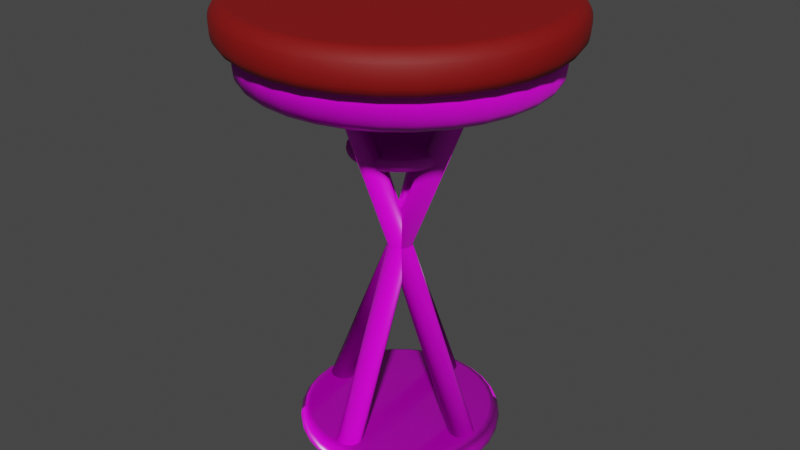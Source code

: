 # Source: 3D_STOOL.blend  (saved by Blender 2.92.15; exported with 4.5.12 LTS)
import bpy
from mathutils import Matrix  # noqa: F401  (used for matrix-valued properties, if any)

bpy.ops.wm.read_factory_settings(use_empty=True)
scene = bpy.context.scene
scene.name = 'Scene'

# ---- collections
col_collection = bpy.data.collections.new('Collection'); scene.collection.children.link(col_collection)

# ---- images (referenced by path relative to the original .blend; pixels are not part of the script)
import os
ASSET_DIR = os.environ.get("B2B_ASSET_DIR", "")  # directory of the original .blend (textures are referenced by path, not embedded)
HERE = os.path.dirname(os.path.abspath(__file__))  # packed textures are extracted next to this script under _unpacked/

def load_image(name, relpath, width, height, colorspace="sRGB"):
    """Load a texture the original file referenced (path relative to the .blend, or extracted next to this script)."""
    p = next((c for c in (os.path.join(HERE, relpath), os.path.join(ASSET_DIR, relpath)) if relpath and os.path.exists(c)), "")
    if p:
        img = bpy.data.images.load(p, check_existing=True)
        img.name = name
    else:  # same state as the original file: an image datablock whose file is absent (Cycles renders it pink)
        img = bpy.data.images.new(name, width, height)
        img.source = "FILE"
        img.filepath = "//" + (relpath or name)
    img.colorspace_settings.name = colorspace
    return img
img_wood053_2k_color_jpg = load_image('Wood053_2K_Color.jpg', 'Wood053_2K_Color.jpg', 1024, 1024, 'sRGB')
img_wood053_2k_normal_jpg = load_image('Wood053_2K_Normal.jpg', 'Wood053_2K_Normal.jpg', 1024, 1024, 'Non-Color')
img_wood053_2k_roughness_jpg = load_image('Wood053_2K_Roughness.jpg', 'Wood053_2K_Roughness.jpg', 1024, 1024, 'Non-Color')

# ---- materials (node trees are filled in below, after node groups)
mat_wood = bpy.data.materials.new('Wood')
mat_wood.use_transparent_shadow = False
mat_car_leather_red = bpy.data.materials.new('Car leather red')
mat_car_leather_red.use_transparent_shadow = False

# ---- material node trees
mat_wood.use_nodes = True; mat_wood.node_tree.nodes.clear()
_N = mat_wood.node_tree.nodes; _L = mat_wood.node_tree.links
n0 = _N.new('ShaderNodeBsdfPrincipled'); n0.name = 'Principled BSDF'; n0.location = (507, 300)
n0.distribution = 'GGX'
n0.subsurface_method = 'BURLEY'
n0.inputs[3].default_value = 1.45
n0.inputs[27].default_value = (0.0, 0.0, 0.0, 1.0)
n0.inputs[28].default_value = 1.0
n1 = _N.new('ShaderNodeTexImage'); n1.name = 'Image Texture'; n1.location = (-385, 446)
n1.image = img_wood053_2k_color_jpg
n2 = _N.new('ShaderNodeTexImage'); n2.name = 'Image Texture.002'; n2.location = (-868, -166)
n2.image = img_wood053_2k_normal_jpg
n3 = _N.new('ShaderNodeNormalMap'); n3.name = 'Normal Map'; n3.location = (112, -234)
n4 = _N.new('ShaderNodeSeparateColor'); n4.name = 'Separate RGB'; n4.location = (-548, -166)
n5 = _N.new('ShaderNodeMath'); n5.name = 'Math'; n5.location = (-328, -167)
n5.operation = 'SUBTRACT'
n5.inputs[0].default_value = 1.0
n5.inputs[2].default_value = 0.0
n6 = _N.new('ShaderNodeCombineColor'); n6.name = 'Combine RGB'; n6.location = (-108, -176)
n7 = _N.new('ShaderNodeOutputMaterial'); n7.name = 'Material Output'; n7.location = (1193, 326)
n8 = _N.new('ShaderNodeMapping'); n8.name = 'Mapping'; n8.location = (-1058, 292)
n8.width = 125
n9 = _N.new('ShaderNodeTexCoord'); n9.name = 'Texture Coordinate'; n9.location = (-1302, 237)
n10 = _N.new('ShaderNodeTexImage'); n10.name = 'Image Texture.001'; n10.location = (-420, 143)
n10.image = img_wood053_2k_roughness_jpg
_L.new(n0.outputs[0], n7.inputs[0])
_L.new(n1.outputs[0], n0.inputs[0])
_L.new(n10.outputs[0], n0.inputs[2])
_L.new(n2.outputs[0], n4.inputs[0])
_L.new(n3.outputs[0], n0.inputs[5])
_L.new(n4.outputs[1], n5.inputs[1])
_L.new(n6.outputs[0], n3.inputs[1])
_L.new(n5.outputs[0], n6.inputs[1])
_L.new(n4.outputs[0], n6.inputs[0])
_L.new(n4.outputs[2], n6.inputs[2])
_L.new(n8.outputs[0], n1.inputs[0])
_L.new(n8.outputs[0], n10.inputs[0])
_L.new(n8.outputs[0], n2.inputs[0])
_L.new(n9.outputs[2], n8.inputs[0])
n7.is_active_output = True
mat_car_leather_red.use_nodes = True; mat_car_leather_red.node_tree.nodes.clear()
_N = mat_car_leather_red.node_tree.nodes; _L = mat_car_leather_red.node_tree.links
n0 = _N.new('ShaderNodeOutputMaterial'); n0.name = 'Material Output'; n0.location = (300, 300)
n1 = _N.new('ShaderNodeBsdfPrincipled'); n1.name = 'Principled BSDF'; n1.location = (10, 300)
n1.distribution = 'GGX'
n1.subsurface_method = 'BURLEY'
n1.inputs[0].default_value = (0.233, 0.0, 0.0, 1.0)
n1.inputs[2].default_value = 0.6789
n1.inputs[3].default_value = 1.45
n1.inputs[27].default_value = (0.0, 0.0, 0.0, 1.0)
n1.inputs[28].default_value = 1.0
_L.new(n1.outputs[0], n0.inputs[0])
n0.is_active_output = True

# ---- world
world_world = bpy.data.worlds.new('World'); scene.world = world_world
world_world.use_nodes = True; world_world.node_tree.nodes.clear()
_N = world_world.node_tree.nodes; _L = world_world.node_tree.links
n0 = _N.new('ShaderNodeOutputWorld'); n0.name = 'World Output'; n0.location = (300, 300)
n1 = _N.new('ShaderNodeBackground'); n1.name = 'Background'; n1.location = (10, 300)
n1.inputs[0].default_value = (0.05088, 0.05088, 0.05088, 1.0)
_L.new(n1.outputs[0], n0.inputs[0])
n0.is_active_output = True
world_world.color = (0.05088, 0.05088, 0.05088)
world_world.use_sun_shadow = False
world_world.sun_shadow_jitter_overblur = 0.0

# ---- meshes
me_circle = bpy.data.meshes.new('Circle')
me_circle.from_pydata([(0.0, 1.0, 0.0), (-0.1951, 0.9808, 0.0), (-0.3827, 0.9239, 0.0), (-0.5556, 0.8315, 0.0), (-0.7071, 0.7071, 0.0), (-0.8315, 0.5556, 0.0), (-0.9239, 0.3827, 0.0), (-0.9808, 0.1951, 0.0), (-1.0, 7.55e-08, 0.0), (-0.9808, -0.1951, 0.0), (-0.9239, -0.3827, 0.0), (-0.8315, -0.5556, 0.0), (-0.7071, -0.7071, 0.0), (-0.5556, -0.8315, 0.0), (-0.3827, -0.9239, 0.0), (-0.1951, -0.9808, 0.0), (3.258e-07, -1.0, 0.0), (0.1951, -0.9808, 0.0), (0.3827, -0.9239, 0.0), (0.5556, -0.8315, 0.0), (0.7071, -0.7071, 0.0), (0.8315, -0.5556, 0.0), (0.9239, -0.3827, 0.0), (0.9808, -0.1951, 0.0), (1.0, 9.656e-07, 0.0), (0.9808, 0.1951, 0.0), (0.9239, 0.3827, 0.0), (0.8315, 0.5556, 0.0), (0.7071, 0.7071, 0.0), (0.5556, 0.8315, 0.0), (0.3827, 0.9239, 0.0), (0.1951, 0.9808, 0.0), (0.0, 1.0, 0.232), (-0.1951, 0.9808, 0.232), (-0.3827, 0.9239, 0.232), (-0.5556, 0.8315, 0.232), (-0.7071, 0.7071, 0.232), (-0.8315, 0.5556, 0.232), (-0.9239, 0.3827, 0.232), (-0.9808, 0.1951, 0.232), (-1.0, 7.55e-08, 0.232), (-0.9808, -0.1951, 0.232), (-0.9239, -0.3827, 0.232), (-0.8315, -0.5556, 0.232), (-0.7071, -0.7071, 0.232), (-0.5556, -0.8315, 0.232), (-0.3827, -0.9239, 0.232), (-0.1951, -0.9808, 0.232), (3.258e-07, -1.0, 0.232), (0.1951, -0.9808, 0.232), (0.3827, -0.9239, 0.232), (0.5556, -0.8315, 0.232), (0.7071, -0.7071, 0.232), (0.8315, -0.5556, 0.232), (0.9239, -0.3827, 0.232), (0.9808, -0.1951, 0.232), (1.0, 9.656e-07, 0.232), (0.9808, 0.1951, 0.232), (0.9239, 0.3827, 0.232), (0.8315, 0.5556, 0.232), (0.7071, 0.7071, 0.232), (0.5556, 0.8315, 0.232), (0.3827, 0.9239, 0.232), (0.1951, 0.9808, 0.232), (-0.4029, -0.9728, 0.116), (-0.585, -0.8755, 0.116), (-0.2054, 1.033, 0.116), (4.253e-09, 1.053, 0.116), (0.7445, 0.7445, 0.116), (0.8755, 0.585, 0.116), (-0.2054, -1.033, 0.116), (-0.4029, 0.9728, 0.116), (0.585, 0.8755, 0.116), (3.473e-07, -1.053, 0.116), (-0.585, 0.8755, 0.116), (0.4029, 0.9728, 0.116), (0.2054, -1.033, 0.116), (-0.7445, 0.7445, 0.116), (0.2054, 1.033, 0.116), (0.4029, -0.9728, 0.116), (-0.8755, 0.585, 0.116), (0.585, -0.8755, 0.116), (-0.9728, 0.4029, 0.116), (0.7445, -0.7445, 0.116), (-1.033, 0.2054, 0.116), (0.8755, -0.585, 0.116), (-1.053, 6.313e-08, 0.116), (0.9728, -0.4029, 0.116), (-1.033, -0.2054, 0.116), (1.033, -0.2054, 0.116), (-0.9728, -0.4029, 0.116), (1.053, 1e-06, 0.116), (-0.8755, -0.585, 0.116), (1.033, 0.2054, 0.116), (-0.7445, -0.7445, 0.116), (0.9728, 0.4029, 0.116)], [], [(1, 0, 31, 30, 29, 28, 27, 26, 25, 24, 23, 22, 21, 20, 19, 18, 17, 16, 15, 14, 13, 12, 11, 10, 9, 8, 7, 6, 5, 4, 3, 2), (33, 34, 35, 36, 37, 38, 39, 40, 41, 42, 43, 44, 45, 46, 47, 48, 49, 50, 51, 52, 53, 54, 55, 56, 57, 58, 59, 60, 61, 62, 63, 32), (65, 64, 46, 45), (67, 66, 33, 32), (69, 68, 60, 59), (64, 70, 47, 46), (66, 71, 34, 33), (68, 72, 61, 60), (70, 73, 48, 47), (71, 74, 35, 34), (72, 75, 62, 61), (73, 76, 49, 48), (74, 77, 36, 35), (75, 78, 63, 62), (76, 79, 50, 49), (77, 80, 37, 36), (78, 67, 32, 63), (79, 81, 51, 50), (80, 82, 38, 37), (81, 83, 52, 51), (82, 84, 39, 38), (83, 85, 53, 52), (84, 86, 40, 39), (85, 87, 54, 53), (86, 88, 41, 40), (87, 89, 55, 54), (88, 90, 42, 41), (89, 91, 56, 55), (90, 92, 43, 42), (91, 93, 57, 56), (92, 94, 44, 43), (93, 95, 58, 57), (94, 65, 45, 44), (95, 69, 59, 58), (26, 27, 69, 95), (12, 13, 65, 94), (25, 26, 95, 93), (11, 12, 94, 92), (24, 25, 93, 91), (10, 11, 92, 90), (23, 24, 91, 89), (9, 10, 90, 88), (22, 23, 89, 87), (8, 9, 88, 86), (21, 22, 87, 85), (7, 8, 86, 84), (20, 21, 85, 83), (6, 7, 84, 82), (19, 20, 83, 81), (5, 6, 82, 80), (18, 19, 81, 79), (31, 0, 67, 78), (4, 5, 80, 77), (17, 18, 79, 76), (30, 31, 78, 75), (3, 4, 77, 74), (16, 17, 76, 73), (29, 30, 75, 72), (2, 3, 74, 71), (15, 16, 73, 70), (28, 29, 72, 68), (1, 2, 71, 66), (14, 15, 70, 64), (27, 28, 68, 69), (0, 1, 66, 67), (13, 14, 64, 65)])
me_circle.polygons.foreach_set('use_smooth', [True] * 66)
_uv = me_circle.uv_layers.new(name='UVMap')
_uv.uv.foreach_set('vector', [0.0, 0.0, 0.0, 0.0, 0.0, 0.0, 0.0, 0.0, 0.0, 0.0, 0.0, 0.0, 0.0, 0.0, 0.0, 0.0, 0.0, 0.0, 0.0, 0.0, 0.0, 0.0, 0.0, 0.0, 0.0, 0.0, 0.0, 0.0, 0.0, 0.0, 0.0, 0.0, 0.0, 0.0, 0.0, 0.0, 0.0, 0.0, 0.0, 0.0, 0.0, 0.0, 0.0, 0.0, 0.0, 0.0, 0.0, 0.0, 0.0, 0.0, 0.0, 0.0, 0.0, 0.0, 0.0, 0.0, 0.0, 0.0, 0.0, 0.0, 0.0, 0.0, 0.0, 0.0, 0.0, 0.0, 0.0, 0.0, 0.0, 0.0, 0.0, 0.0, 0.0, 0.0, 0.0, 0.0, 0.0, 0.0, 0.0, 0.0, 0.0, 0.0, 0.0, 0.0, 0.0, 0.0, 0.0, 0.0, 0.0, 0.0, 0.0, 0.0, 0.0, 0.0, 0.0, 0.0, 0.0, 0.0, 0.0, 0.0, 0.0, 0.0, 0.0, 0.0, 0.0, 0.0, 0.0, 0.0, 0.0, 0.0, 0.0, 0.0, 0.0, 0.0, 0.0, 0.0, 0.0, 0.0, 0.0, 0.0, 0.0, 0.0, 0.0, 0.0, 0.0, 0.0, 0.0, 0.0, 0.0, 0.0, 0.0, 0.0, 0.0, 0.0, 0.0, 0.0, 0.0, 0.0, 0.0, 0.0, 0.0, 0.0, 0.0, 0.0, 0.0, 0.0, 0.0, 0.0, 0.0, 0.0, 0.0, 0.0, 0.0, 0.0, 0.0, 0.0, 0.0, 0.0, 0.0, 0.0, 0.0, 0.0, 0.0, 0.0, 0.0, 0.0, 0.0, 0.0, 0.0, 0.0, 0.0, 0.0, 0.0, 0.0, 0.0, 0.0, 0.0, 0.0, 0.0, 0.0, 0.0, 0.0, 0.0, 0.0, 0.0, 0.0, 0.0, 0.0, 0.0, 0.0, 0.0, 0.0, 0.0, 0.0, 0.0, 0.0, 0.0, 0.0, 0.0, 0.0, 0.0, 0.0, 0.0, 0.0, 0.0, 0.0, 0.0, 0.0, 0.0, 0.0, 0.0, 0.0, 0.0, 0.0, 0.0, 0.0, 0.0, 0.0, 0.0, 0.0, 0.0, 0.0, 0.0, 0.0, 0.0, 0.0, 0.0, 0.0, 0.0, 0.0, 0.0, 0.0, 0.0, 0.0, 0.0, 0.0, 0.0, 0.0, 0.0, 0.0, 0.0, 0.0, 0.0, 0.0, 0.0, 0.0, 0.0, 0.0, 0.0, 0.0, 0.0, 0.0, 0.0, 0.0, 0.0, 0.0, 0.0, 0.0, 0.0, 0.0, 0.0, 0.0, 0.0, 0.0, 0.0, 0.0, 0.0, 0.0, 0.0, 0.0, 0.0, 0.0, 0.0, 0.0, 0.0, 0.0, 0.0, 0.0, 0.0, 0.0, 0.0, 0.0, 0.0, 0.0, 0.0, 0.0, 0.0, 0.0, 0.0, 0.0, 0.0, 0.0, 0.0, 0.0, 0.0, 0.0, 0.0, 0.0, 0.0, 0.0, 0.0, 0.0, 0.0, 0.0, 0.0, 0.0, 0.0, 0.0, 0.0, 0.0, 0.0, 0.0, 0.0, 0.0, 0.0, 0.0, 0.0, 0.0, 0.0, 0.0, 0.0, 0.0, 0.0, 0.0, 0.0, 0.0, 0.0, 0.0, 0.0, 0.0, 0.0, 0.0, 0.0, 0.0, 0.0, 0.0, 0.0, 0.0, 0.0, 0.0, 0.0, 0.0, 0.0, 0.0, 0.0, 0.0, 0.0, 0.0, 0.0, 0.0, 0.0, 0.0, 0.0, 0.0, 0.0, 0.0, 0.0, 0.0, 0.0, 0.0, 0.0, 0.0, 0.0, 0.0, 0.0, 0.0, 0.0, 0.0, 0.0, 0.0, 0.0, 0.0, 0.0, 0.0, 0.0, 0.0, 0.0, 0.0, 0.0, 0.0, 0.0, 0.0, 0.0, 0.0, 0.0, 0.0, 0.0, 0.0, 0.0, 0.0, 0.0, 0.0, 0.0, 0.0, 0.0, 0.0, 0.0, 0.0, 0.0, 0.0, 0.0, 0.0, 0.0, 0.0, 0.0, 0.0, 0.0, 0.0, 0.0, 0.0, 0.0, 0.0, 0.0, 0.0, 0.0, 0.0, 0.0, 0.0, 0.0, 0.0, 0.0, 0.0, 0.0, 0.0, 0.0, 0.0, 0.0, 0.0, 0.0, 0.0, 0.0, 0.0, 0.0, 0.0, 0.0, 0.0, 0.0, 0.0, 0.0, 0.0, 0.0, 0.0, 0.0, 0.0, 0.0, 0.0, 0.0, 0.0, 0.0, 0.0, 0.0, 0.0, 0.0, 0.0, 0.0, 0.0, 0.0, 0.0, 0.0, 0.0, 0.0, 0.0, 0.0, 0.0, 0.0, 0.0, 0.0, 0.0, 0.0, 0.0, 0.0, 0.0, 0.0, 0.0, 0.0, 0.0, 0.0, 0.0, 0.0, 0.0, 0.0, 0.0, 0.0, 0.0, 0.0, 0.0, 0.0, 0.0, 0.0, 0.0, 0.0, 0.0, 0.0, 0.0, 0.0, 0.0, 0.0, 0.0, 0.0, 0.0, 0.0, 0.0, 0.0, 0.0, 0.0, 0.0, 0.0, 0.0, 0.0, 0.0, 0.0, 0.0, 0.0, 0.0, 0.0, 0.0, 0.0, 0.0, 0.0, 0.0, 0.0, 0.0, 0.0, 0.0, 0.0, 0.0, 0.0, 0.0, 0.0, 0.0, 0.0, 0.0, 0.0, 0.0, 0.0, 0.0, 0.0, 0.0, 0.0, 0.0, 0.0, 0.0, 0.0, 0.0, 0.0, 0.0, 0.0, 0.0, 0.0, 0.0, 0.0, 0.0, 0.0, 0.0, 0.0, 0.0, 0.0, 0.0, 0.0, 0.0, 0.0, 0.0, 0.0, 0.0, 0.0, 0.0, 0.0, 0.0, 0.0, 0.0, 0.0, 0.0, 0.0, 0.0, 0.0, 0.0, 0.0, 0.0, 0.0, 0.0, 0.0, 0.0, 0.0, 0.0, 0.0, 0.0, 0.0, 0.0, 0.0, 0.0, 0.0, 0.0, 0.0, 0.0, 0.0, 0.0, 0.0, 0.0, 0.0, 0.0, 0.0, 0.0, 0.0, 0.0, 0.0, 0.0, 0.0, 0.0, 0.0, 0.0, 0.0, 0.0, 0.0, 0.0, 0.0, 0.0, 0.0, 0.0, 0.0, 0.0, 0.0, 0.0, 0.0, 0.0, 0.0, 0.0, 0.0, 0.0, 0.0, 0.0, 0.0, 0.0, 0.0, 0.0, 0.0, 0.0, 0.0, 0.0, 0.0, 0.0])
me_circle.materials.append(mat_wood)
me_circle.use_remesh_fix_poles = True
me_circle.use_remesh_preserve_attributes = False
me_circle.use_mirror_vertex_groups = False
me_circle.update()
me_circle_001 = bpy.data.meshes.new('Circle.001')
me_circle_001.from_pydata([(1.343, 0.1946, -5.836), (1.309, 0.1888, -5.851), (1.276, 0.1758, -5.865), (1.246, 0.156, -5.878), (1.22, 0.1302, -5.889), (1.199, 0.09938, -5.898), (1.184, 0.06477, -5.904), (1.176, 0.02767, -5.908), (1.174, -0.01049, -5.908), (1.179, -0.04825, -5.906), (1.191, -0.08416, -5.901), (1.21, -0.1168, -5.893), (1.233, -0.145, -5.883), (1.262, -0.1676, -5.871), (1.293, -0.1838, -5.857), (1.328, -0.1929, -5.843), (1.363, -0.1946, -5.828), (1.397, -0.1888, -5.813), (1.43, -0.1758, -5.799), (1.46, -0.156, -5.786), (1.486, -0.1302, -5.775), (1.507, -0.09938, -5.766), (1.522, -0.06477, -5.76), (1.53, -0.02767, -5.756), (1.532, 0.01049, -5.755), (1.527, 0.04825, -5.758), (1.515, 0.08416, -5.763), (1.496, 0.1168, -5.77), (1.473, 0.145, -5.781), (1.444, 0.1676, -5.793), (1.413, 0.1838, -5.806), (1.378, 0.1929, -5.821), (-1.281, 0.1662, 0.2951), (-1.31, 0.1613, 0.2824), (-1.339, 0.1502, 0.2703), (-1.364, 0.1332, 0.2593), (-1.386, 0.1112, 0.2498), (-1.404, 0.08491, 0.2422), (-1.417, 0.05534, 0.2368), (-1.424, 0.02364, 0.2337), (-1.425, -0.008963, 0.2332), (-1.421, -0.04122, 0.2351), (-1.41, -0.0719, 0.2395), (-1.395, -0.09981, 0.2461), (-1.375, -0.1239, 0.2548), (-1.35, -0.1432, 0.2652), (-1.323, -0.157, 0.2768), (-1.294, -0.1648, 0.2893), (-1.264, -0.1662, 0.3021), (-1.235, -0.1613, 0.3148), (-1.206, -0.1502, 0.3269), (-1.181, -0.1332, 0.3379), (-1.159, -0.1112, 0.3474), (-1.141, -0.08491, 0.355), (-1.128, -0.05534, 0.3604), (-1.121, -0.02364, 0.3635), (-1.12, 0.008963, 0.364), (-1.124, 0.04122, 0.3621), (-1.134, 0.0719, 0.3577), (-1.15, 0.09981, 0.3511), (-1.17, 0.1239, 0.3424), (-1.194, 0.1432, 0.332), (-1.222, 0.157, 0.3204), (-1.251, 0.1648, 0.3079)], [], [(1, 0, 31, 30, 29, 28, 27, 26, 25, 24, 23, 22, 21, 20, 19, 18, 17, 16, 15, 14, 13, 12, 11, 10, 9, 8, 7, 6, 5, 4, 3, 2), (33, 34, 35, 36, 37, 38, 39, 40, 41, 42, 43, 44, 45, 46, 47, 48, 49, 50, 51, 52, 53, 54, 55, 56, 57, 58, 59, 60, 61, 62, 63, 32), (13, 14, 46, 45), (0, 1, 33, 32), (27, 28, 60, 59), (14, 15, 47, 46), (1, 2, 34, 33), (28, 29, 61, 60), (15, 16, 48, 47), (2, 3, 35, 34), (29, 30, 62, 61), (16, 17, 49, 48), (3, 4, 36, 35), (30, 31, 63, 62), (17, 18, 50, 49), (4, 5, 37, 36), (31, 0, 32, 63), (18, 19, 51, 50), (5, 6, 38, 37), (19, 20, 52, 51), (6, 7, 39, 38), (20, 21, 53, 52), (7, 8, 40, 39), (21, 22, 54, 53), (8, 9, 41, 40), (22, 23, 55, 54), (9, 10, 42, 41), (23, 24, 56, 55), (10, 11, 43, 42), (24, 25, 57, 56), (11, 12, 44, 43), (25, 26, 58, 57), (12, 13, 45, 44), (26, 27, 59, 58)])
me_circle_001.polygons.foreach_set('use_smooth', [True] * 34)
_uv = me_circle_001.uv_layers.new(name='UVMap')
_uv.uv.foreach_set('vector', [0.0, 0.0, 0.0, 0.0, 0.0, 0.0, 0.0, 0.0, 0.0, 0.0, 0.0, 0.0, 0.0, 0.0, 0.0, 0.0, 0.0, 0.0, 0.0, 0.0, 0.0, 0.0, 0.0, 0.0, 0.0, 0.0, 0.0, 0.0, 0.0, 0.0, 0.0, 0.0, 0.0, 0.0, 0.0, 0.0, 0.0, 0.0, 0.0, 0.0, 0.0, 0.0, 0.0, 0.0, 0.0, 0.0, 0.0, 0.0, 0.0, 0.0, 0.0, 0.0, 0.0, 0.0, 0.0, 0.0, 0.0, 0.0, 0.0, 0.0, 0.0, 0.0, 0.0, 0.0, 0.0, 0.0, 0.0, 0.0, 0.0, 0.0, 0.0, 0.0, 0.0, 0.0, 0.0, 0.0, 0.0, 0.0, 0.0, 0.0, 0.0, 0.0, 0.0, 0.0, 0.0, 0.0, 0.0, 0.0, 0.0, 0.0, 0.0, 0.0, 0.0, 0.0, 0.0, 0.0, 0.0, 0.0, 0.0, 0.0, 0.0, 0.0, 0.0, 0.0, 0.0, 0.0, 0.0, 0.0, 0.0, 0.0, 0.0, 0.0, 0.0, 0.0, 0.0, 0.0, 0.0, 0.0, 0.0, 0.0, 0.0, 0.0, 0.0, 0.0, 0.0, 0.0, 0.0, 0.0, 0.0, 0.0, 0.0, 0.0, 0.0, 0.0, 0.0, 0.0, 0.0, 0.0, 0.0, 0.0, 0.0, 0.0, 0.0, 0.0, 0.0, 0.0, 0.0, 0.0, 0.0, 0.0, 0.0, 0.0, 0.0, 0.0, 0.0, 0.0, 0.0, 0.0, 0.0, 0.0, 0.0, 0.0, 0.0, 0.0, 0.0, 0.0, 0.0, 0.0, 0.0, 0.0, 0.0, 0.0, 0.0, 0.0, 0.0, 0.0, 0.0, 0.0, 0.0, 0.0, 0.0, 0.0, 0.0, 0.0, 0.0, 0.0, 0.0, 0.0, 0.0, 0.0, 0.0, 0.0, 0.0, 0.0, 0.0, 0.0, 0.0, 0.0, 0.0, 0.0, 0.0, 0.0, 0.0, 0.0, 0.0, 0.0, 0.0, 0.0, 0.0, 0.0, 0.0, 0.0, 0.0, 0.0, 0.0, 0.0, 0.0, 0.0, 0.0, 0.0, 0.0, 0.0, 0.0, 0.0, 0.0, 0.0, 0.0, 0.0, 0.0, 0.0, 0.0, 0.0, 0.0, 0.0, 0.0, 0.0, 0.0, 0.0, 0.0, 0.0, 0.0, 0.0, 0.0, 0.0, 0.0, 0.0, 0.0, 0.0, 0.0, 0.0, 0.0, 0.0, 0.0, 0.0, 0.0, 0.0, 0.0, 0.0, 0.0, 0.0, 0.0, 0.0, 0.0, 0.0, 0.0, 0.0, 0.0, 0.0, 0.0, 0.0, 0.0, 0.0, 0.0, 0.0, 0.0, 0.0, 0.0, 0.0, 0.0, 0.0, 0.0, 0.0, 0.0, 0.0, 0.0, 0.0, 0.0, 0.0, 0.0, 0.0, 0.0, 0.0, 0.0, 0.0, 0.0, 0.0, 0.0, 0.0, 0.0, 0.0, 0.0, 0.0, 0.0, 0.0, 0.0, 0.0, 0.0, 0.0, 0.0, 0.0, 0.0, 0.0, 0.0, 0.0, 0.0, 0.0, 0.0, 0.0, 0.0, 0.0, 0.0, 0.0, 0.0, 0.0, 0.0, 0.0, 0.0, 0.0, 0.0, 0.0, 0.0, 0.0, 0.0, 0.0, 0.0, 0.0, 0.0, 0.0, 0.0, 0.0, 0.0, 0.0, 0.0, 0.0, 0.0, 0.0, 0.0, 0.0, 0.0, 0.0, 0.0, 0.0, 0.0, 0.0, 0.0, 0.0, 0.0, 0.0, 0.0, 0.0, 0.0, 0.0, 0.0, 0.0, 0.0, 0.0, 0.0, 0.0, 0.0, 0.0, 0.0, 0.0, 0.0, 0.0, 0.0, 0.0, 0.0, 0.0, 0.0, 0.0, 0.0, 0.0, 0.0, 0.0])
me_circle_001.materials.append(mat_wood)
me_circle_001.use_remesh_fix_poles = True
me_circle_001.use_remesh_preserve_attributes = False
me_circle_001.use_mirror_vertex_groups = False
me_circle_001.update()
me_circle_002 = bpy.data.meshes.new('Circle.002')
me_circle_002.from_pydata([(1.343, 0.1946, -5.836), (1.309, 0.1888, -5.851), (1.276, 0.1758, -5.865), (1.246, 0.156, -5.878), (1.22, 0.1302, -5.889), (1.199, 0.09938, -5.898), (1.184, 0.06477, -5.904), (1.176, 0.02767, -5.908), (1.174, -0.01049, -5.908), (1.179, -0.04825, -5.906), (1.191, -0.08416, -5.901), (1.21, -0.1168, -5.893), (1.233, -0.145, -5.883), (1.262, -0.1676, -5.871), (1.293, -0.1838, -5.857), (1.328, -0.1929, -5.843), (1.363, -0.1946, -5.828), (1.397, -0.1888, -5.813), (1.43, -0.1758, -5.799), (1.46, -0.156, -5.786), (1.486, -0.1302, -5.775), (1.507, -0.09938, -5.766), (1.522, -0.06477, -5.76), (1.53, -0.02767, -5.756), (1.532, 0.01049, -5.755), (1.527, 0.04825, -5.758), (1.515, 0.08416, -5.763), (1.496, 0.1168, -5.77), (1.473, 0.145, -5.781), (1.444, 0.1676, -5.793), (1.413, 0.1838, -5.806), (1.378, 0.1929, -5.821), (-1.281, 0.1662, 0.2951), (-1.31, 0.1613, 0.2824), (-1.339, 0.1502, 0.2703), (-1.364, 0.1332, 0.2593), (-1.386, 0.1112, 0.2498), (-1.404, 0.08491, 0.2422), (-1.417, 0.05534, 0.2368), (-1.424, 0.02364, 0.2337), (-1.425, -0.008963, 0.2332), (-1.421, -0.04122, 0.2351), (-1.41, -0.0719, 0.2395), (-1.395, -0.09981, 0.2461), (-1.375, -0.1239, 0.2548), (-1.35, -0.1432, 0.2652), (-1.323, -0.157, 0.2768), (-1.294, -0.1648, 0.2893), (-1.264, -0.1662, 0.3021), (-1.235, -0.1613, 0.3148), (-1.206, -0.1502, 0.3269), (-1.181, -0.1332, 0.3379), (-1.159, -0.1112, 0.3474), (-1.141, -0.08491, 0.355), (-1.128, -0.05534, 0.3604), (-1.121, -0.02364, 0.3635), (-1.12, 0.008963, 0.364), (-1.124, 0.04122, 0.3621), (-1.134, 0.0719, 0.3577), (-1.15, 0.09981, 0.3511), (-1.17, 0.1239, 0.3424), (-1.194, 0.1432, 0.332), (-1.222, 0.157, 0.3204), (-1.251, 0.1648, 0.3079)], [], [(1, 0, 31, 30, 29, 28, 27, 26, 25, 24, 23, 22, 21, 20, 19, 18, 17, 16, 15, 14, 13, 12, 11, 10, 9, 8, 7, 6, 5, 4, 3, 2), (33, 34, 35, 36, 37, 38, 39, 40, 41, 42, 43, 44, 45, 46, 47, 48, 49, 50, 51, 52, 53, 54, 55, 56, 57, 58, 59, 60, 61, 62, 63, 32), (13, 14, 46, 45), (0, 1, 33, 32), (27, 28, 60, 59), (14, 15, 47, 46), (1, 2, 34, 33), (28, 29, 61, 60), (15, 16, 48, 47), (2, 3, 35, 34), (29, 30, 62, 61), (16, 17, 49, 48), (3, 4, 36, 35), (30, 31, 63, 62), (17, 18, 50, 49), (4, 5, 37, 36), (31, 0, 32, 63), (18, 19, 51, 50), (5, 6, 38, 37), (19, 20, 52, 51), (6, 7, 39, 38), (20, 21, 53, 52), (7, 8, 40, 39), (21, 22, 54, 53), (8, 9, 41, 40), (22, 23, 55, 54), (9, 10, 42, 41), (23, 24, 56, 55), (10, 11, 43, 42), (24, 25, 57, 56), (11, 12, 44, 43), (25, 26, 58, 57), (12, 13, 45, 44), (26, 27, 59, 58)])
me_circle_002.polygons.foreach_set('use_smooth', [True] * 34)
_uv = me_circle_002.uv_layers.new(name='UVMap')
_uv.uv.foreach_set('vector', [0.0, 0.0, 0.0, 0.0, 0.0, 0.0, 0.0, 0.0, 0.0, 0.0, 0.0, 0.0, 0.0, 0.0, 0.0, 0.0, 0.0, 0.0, 0.0, 0.0, 0.0, 0.0, 0.0, 0.0, 0.0, 0.0, 0.0, 0.0, 0.0, 0.0, 0.0, 0.0, 0.0, 0.0, 0.0, 0.0, 0.0, 0.0, 0.0, 0.0, 0.0, 0.0, 0.0, 0.0, 0.0, 0.0, 0.0, 0.0, 0.0, 0.0, 0.0, 0.0, 0.0, 0.0, 0.0, 0.0, 0.0, 0.0, 0.0, 0.0, 0.0, 0.0, 0.0, 0.0, 0.0, 0.0, 0.0, 0.0, 0.0, 0.0, 0.0, 0.0, 0.0, 0.0, 0.0, 0.0, 0.0, 0.0, 0.0, 0.0, 0.0, 0.0, 0.0, 0.0, 0.0, 0.0, 0.0, 0.0, 0.0, 0.0, 0.0, 0.0, 0.0, 0.0, 0.0, 0.0, 0.0, 0.0, 0.0, 0.0, 0.0, 0.0, 0.0, 0.0, 0.0, 0.0, 0.0, 0.0, 0.0, 0.0, 0.0, 0.0, 0.0, 0.0, 0.0, 0.0, 0.0, 0.0, 0.0, 0.0, 0.0, 0.0, 0.0, 0.0, 0.0, 0.0, 0.0, 0.0, 0.0, 0.0, 0.0, 0.0, 0.0, 0.0, 0.0, 0.0, 0.0, 0.0, 0.0, 0.0, 0.0, 0.0, 0.0, 0.0, 0.0, 0.0, 0.0, 0.0, 0.0, 0.0, 0.0, 0.0, 0.0, 0.0, 0.0, 0.0, 0.0, 0.0, 0.0, 0.0, 0.0, 0.0, 0.0, 0.0, 0.0, 0.0, 0.0, 0.0, 0.0, 0.0, 0.0, 0.0, 0.0, 0.0, 0.0, 0.0, 0.0, 0.0, 0.0, 0.0, 0.0, 0.0, 0.0, 0.0, 0.0, 0.0, 0.0, 0.0, 0.0, 0.0, 0.0, 0.0, 0.0, 0.0, 0.0, 0.0, 0.0, 0.0, 0.0, 0.0, 0.0, 0.0, 0.0, 0.0, 0.0, 0.0, 0.0, 0.0, 0.0, 0.0, 0.0, 0.0, 0.0, 0.0, 0.0, 0.0, 0.0, 0.0, 0.0, 0.0, 0.0, 0.0, 0.0, 0.0, 0.0, 0.0, 0.0, 0.0, 0.0, 0.0, 0.0, 0.0, 0.0, 0.0, 0.0, 0.0, 0.0, 0.0, 0.0, 0.0, 0.0, 0.0, 0.0, 0.0, 0.0, 0.0, 0.0, 0.0, 0.0, 0.0, 0.0, 0.0, 0.0, 0.0, 0.0, 0.0, 0.0, 0.0, 0.0, 0.0, 0.0, 0.0, 0.0, 0.0, 0.0, 0.0, 0.0, 0.0, 0.0, 0.0, 0.0, 0.0, 0.0, 0.0, 0.0, 0.0, 0.0, 0.0, 0.0, 0.0, 0.0, 0.0, 0.0, 0.0, 0.0, 0.0, 0.0, 0.0, 0.0, 0.0, 0.0, 0.0, 0.0, 0.0, 0.0, 0.0, 0.0, 0.0, 0.0, 0.0, 0.0, 0.0, 0.0, 0.0, 0.0, 0.0, 0.0, 0.0, 0.0, 0.0, 0.0, 0.0, 0.0, 0.0, 0.0, 0.0, 0.0, 0.0, 0.0, 0.0, 0.0, 0.0, 0.0, 0.0, 0.0, 0.0, 0.0, 0.0, 0.0, 0.0, 0.0, 0.0, 0.0, 0.0, 0.0, 0.0, 0.0, 0.0, 0.0, 0.0, 0.0, 0.0, 0.0, 0.0, 0.0, 0.0, 0.0, 0.0, 0.0, 0.0, 0.0, 0.0, 0.0, 0.0, 0.0, 0.0, 0.0, 0.0, 0.0, 0.0, 0.0, 0.0, 0.0, 0.0, 0.0, 0.0, 0.0, 0.0, 0.0, 0.0, 0.0, 0.0, 0.0, 0.0, 0.0, 0.0, 0.0, 0.0, 0.0, 0.0, 0.0, 0.0, 0.0, 0.0])
me_circle_002.materials.append(mat_wood)
me_circle_002.use_remesh_fix_poles = True
me_circle_002.use_remesh_preserve_attributes = False
me_circle_002.use_mirror_vertex_groups = False
me_circle_002.update()
me_circle_003 = bpy.data.meshes.new('Circle.003')
me_circle_003.from_pydata([(0.0, 1.0, 0.0), (-0.1951, 0.9808, 0.0), (-0.3827, 0.9239, 0.0), (-0.5556, 0.8315, 0.0), (-0.7071, 0.7071, 0.0), (-0.8315, 0.5556, 0.0), (-0.9239, 0.3827, 0.0), (-0.9808, 0.1951, 0.0), (-1.0, 7.55e-08, 0.0), (-0.9808, -0.1951, 0.0), (-0.9239, -0.3827, 0.0), (-0.8315, -0.5556, 0.0), (-0.7071, -0.7071, 0.0), (-0.5556, -0.8315, 0.0), (-0.3827, -0.9239, 0.0), (-0.1951, -0.9808, 0.0), (3.258e-07, -1.0, 0.0), (0.1951, -0.9808, 0.0), (0.3827, -0.9239, 0.0), (0.5556, -0.8315, 0.0), (0.7071, -0.7071, 0.0), (0.8315, -0.5556, 0.0), (0.9239, -0.3827, 0.0), (0.9808, -0.1951, 0.0), (1.0, 9.656e-07, 0.0), (0.9808, 0.1951, 0.0), (0.9239, 0.3827, 0.0), (0.8315, 0.5556, 0.0), (0.7071, 0.7071, 0.0), (0.5556, 0.8315, 0.0), (0.3827, 0.9239, 0.0), (0.1951, 0.9808, 0.0), (0.0, 1.0, 0.232), (-0.1951, 0.9808, 0.232), (-0.3827, 0.9239, 0.232), (-0.5556, 0.8315, 0.232), (-0.7071, 0.7071, 0.232), (-0.8315, 0.5556, 0.232), (-0.9239, 0.3827, 0.232), (-0.9808, 0.1951, 0.232), (-1.0, 7.55e-08, 0.232), (-0.9808, -0.1951, 0.232), (-0.9239, -0.3827, 0.232), (-0.8315, -0.5556, 0.232), (-0.7071, -0.7071, 0.232), (-0.5556, -0.8315, 0.232), (-0.3827, -0.9239, 0.232), (-0.1951, -0.9808, 0.232), (3.258e-07, -1.0, 0.232), (0.1951, -0.9808, 0.232), (0.3827, -0.9239, 0.232), (0.5556, -0.8315, 0.232), (0.7071, -0.7071, 0.232), (0.8315, -0.5556, 0.232), (0.9239, -0.3827, 0.232), (0.9808, -0.1951, 0.232), (1.0, 9.656e-07, 0.232), (0.9808, 0.1951, 0.232), (0.9239, 0.3827, 0.232), (0.8315, 0.5556, 0.232), (0.7071, 0.7071, 0.232), (0.5556, 0.8315, 0.232), (0.3827, 0.9239, 0.232), (0.1951, 0.9808, 0.232), (-0.4029, -0.9728, 0.116), (-0.585, -0.8755, 0.116), (-0.2054, 1.033, 0.116), (4.253e-09, 1.053, 0.116), (0.7445, 0.7445, 0.116), (0.8755, 0.585, 0.116), (-0.2054, -1.033, 0.116), (-0.4029, 0.9728, 0.116), (0.585, 0.8755, 0.116), (3.473e-07, -1.053, 0.116), (-0.585, 0.8755, 0.116), (0.4029, 0.9728, 0.116), (0.2054, -1.033, 0.116), (-0.7445, 0.7445, 0.116), (0.2054, 1.033, 0.116), (0.4029, -0.9728, 0.116), (-0.8755, 0.585, 0.116), (0.585, -0.8755, 0.116), (-0.9728, 0.4029, 0.116), (0.7445, -0.7445, 0.116), (-1.033, 0.2054, 0.116), (0.8755, -0.585, 0.116), (-1.053, 6.313e-08, 0.116), (0.9728, -0.4029, 0.116), (-1.033, -0.2054, 0.116), (1.033, -0.2054, 0.116), (-0.9728, -0.4029, 0.116), (1.053, 1e-06, 0.116), (-0.8755, -0.585, 0.116), (1.033, 0.2054, 0.116), (-0.7445, -0.7445, 0.116), (0.9728, 0.4029, 0.116)], [], [(1, 0, 31, 30, 29, 28, 27, 26, 25, 24, 23, 22, 21, 20, 19, 18, 17, 16, 15, 14, 13, 12, 11, 10, 9, 8, 7, 6, 5, 4, 3, 2), (33, 34, 35, 36, 37, 38, 39, 40, 41, 42, 43, 44, 45, 46, 47, 48, 49, 50, 51, 52, 53, 54, 55, 56, 57, 58, 59, 60, 61, 62, 63, 32), (65, 64, 46, 45), (67, 66, 33, 32), (69, 68, 60, 59), (64, 70, 47, 46), (66, 71, 34, 33), (68, 72, 61, 60), (70, 73, 48, 47), (71, 74, 35, 34), (72, 75, 62, 61), (73, 76, 49, 48), (74, 77, 36, 35), (75, 78, 63, 62), (76, 79, 50, 49), (77, 80, 37, 36), (78, 67, 32, 63), (79, 81, 51, 50), (80, 82, 38, 37), (81, 83, 52, 51), (82, 84, 39, 38), (83, 85, 53, 52), (84, 86, 40, 39), (85, 87, 54, 53), (86, 88, 41, 40), (87, 89, 55, 54), (88, 90, 42, 41), (89, 91, 56, 55), (90, 92, 43, 42), (91, 93, 57, 56), (92, 94, 44, 43), (93, 95, 58, 57), (94, 65, 45, 44), (95, 69, 59, 58), (26, 27, 69, 95), (12, 13, 65, 94), (25, 26, 95, 93), (11, 12, 94, 92), (24, 25, 93, 91), (10, 11, 92, 90), (23, 24, 91, 89), (9, 10, 90, 88), (22, 23, 89, 87), (8, 9, 88, 86), (21, 22, 87, 85), (7, 8, 86, 84), (20, 21, 85, 83), (6, 7, 84, 82), (19, 20, 83, 81), (5, 6, 82, 80), (18, 19, 81, 79), (31, 0, 67, 78), (4, 5, 80, 77), (17, 18, 79, 76), (30, 31, 78, 75), (3, 4, 77, 74), (16, 17, 76, 73), (29, 30, 75, 72), (2, 3, 74, 71), (15, 16, 73, 70), (28, 29, 72, 68), (1, 2, 71, 66), (14, 15, 70, 64), (27, 28, 68, 69), (0, 1, 66, 67), (13, 14, 64, 65)])
me_circle_003.polygons.foreach_set('use_smooth', [True] * 66)
_uv = me_circle_003.uv_layers.new(name='UVMap')
_uv.uv.foreach_set('vector', [0.0, 0.0, 0.0, 0.0, 0.0, 0.0, 0.0, 0.0, 0.0, 0.0, 0.0, 0.0, 0.0, 0.0, 0.0, 0.0, 0.0, 0.0, 0.0, 0.0, 0.0, 0.0, 0.0, 0.0, 0.0, 0.0, 0.0, 0.0, 0.0, 0.0, 0.0, 0.0, 0.0, 0.0, 0.0, 0.0, 0.0, 0.0, 0.0, 0.0, 0.0, 0.0, 0.0, 0.0, 0.0, 0.0, 0.0, 0.0, 0.0, 0.0, 0.0, 0.0, 0.0, 0.0, 0.0, 0.0, 0.0, 0.0, 0.0, 0.0, 0.0, 0.0, 0.0, 0.0, 0.0, 0.0, 0.0, 0.0, 0.0, 0.0, 0.0, 0.0, 0.0, 0.0, 0.0, 0.0, 0.0, 0.0, 0.0, 0.0, 0.0, 0.0, 0.0, 0.0, 0.0, 0.0, 0.0, 0.0, 0.0, 0.0, 0.0, 0.0, 0.0, 0.0, 0.0, 0.0, 0.0, 0.0, 0.0, 0.0, 0.0, 0.0, 0.0, 0.0, 0.0, 0.0, 0.0, 0.0, 0.0, 0.0, 0.0, 0.0, 0.0, 0.0, 0.0, 0.0, 0.0, 0.0, 0.0, 0.0, 0.0, 0.0, 0.0, 0.0, 0.0, 0.0, 0.0, 0.0, 0.0, 0.0, 0.0, 0.0, 0.0, 0.0, 0.0, 0.0, 0.0, 0.0, 0.0, 0.0, 0.0, 0.0, 0.0, 0.0, 0.0, 0.0, 0.0, 0.0, 0.0, 0.0, 0.0, 0.0, 0.0, 0.0, 0.0, 0.0, 0.0, 0.0, 0.0, 0.0, 0.0, 0.0, 0.0, 0.0, 0.0, 0.0, 0.0, 0.0, 0.0, 0.0, 0.0, 0.0, 0.0, 0.0, 0.0, 0.0, 0.0, 0.0, 0.0, 0.0, 0.0, 0.0, 0.0, 0.0, 0.0, 0.0, 0.0, 0.0, 0.0, 0.0, 0.0, 0.0, 0.0, 0.0, 0.0, 0.0, 0.0, 0.0, 0.0, 0.0, 0.0, 0.0, 0.0, 0.0, 0.0, 0.0, 0.0, 0.0, 0.0, 0.0, 0.0, 0.0, 0.0, 0.0, 0.0, 0.0, 0.0, 0.0, 0.0, 0.0, 0.0, 0.0, 0.0, 0.0, 0.0, 0.0, 0.0, 0.0, 0.0, 0.0, 0.0, 0.0, 0.0, 0.0, 0.0, 0.0, 0.0, 0.0, 0.0, 0.0, 0.0, 0.0, 0.0, 0.0, 0.0, 0.0, 0.0, 0.0, 0.0, 0.0, 0.0, 0.0, 0.0, 0.0, 0.0, 0.0, 0.0, 0.0, 0.0, 0.0, 0.0, 0.0, 0.0, 0.0, 0.0, 0.0, 0.0, 0.0, 0.0, 0.0, 0.0, 0.0, 0.0, 0.0, 0.0, 0.0, 0.0, 0.0, 0.0, 0.0, 0.0, 0.0, 0.0, 0.0, 0.0, 0.0, 0.0, 0.0, 0.0, 0.0, 0.0, 0.0, 0.0, 0.0, 0.0, 0.0, 0.0, 0.0, 0.0, 0.0, 0.0, 0.0, 0.0, 0.0, 0.0, 0.0, 0.0, 0.0, 0.0, 0.0, 0.0, 0.0, 0.0, 0.0, 0.0, 0.0, 0.0, 0.0, 0.0, 0.0, 0.0, 0.0, 0.0, 0.0, 0.0, 0.0, 0.0, 0.0, 0.0, 0.0, 0.0, 0.0, 0.0, 0.0, 0.0, 0.0, 0.0, 0.0, 0.0, 0.0, 0.0, 0.0, 0.0, 0.0, 0.0, 0.0, 0.0, 0.0, 0.0, 0.0, 0.0, 0.0, 0.0, 0.0, 0.0, 0.0, 0.0, 0.0, 0.0, 0.0, 0.0, 0.0, 0.0, 0.0, 0.0, 0.0, 0.0, 0.0, 0.0, 0.0, 0.0, 0.0, 0.0, 0.0, 0.0, 0.0, 0.0, 0.0, 0.0, 0.0, 0.0, 0.0, 0.0, 0.0, 0.0, 0.0, 0.0, 0.0, 0.0, 0.0, 0.0, 0.0, 0.0, 0.0, 0.0, 0.0, 0.0, 0.0, 0.0, 0.0, 0.0, 0.0, 0.0, 0.0, 0.0, 0.0, 0.0, 0.0, 0.0, 0.0, 0.0, 0.0, 0.0, 0.0, 0.0, 0.0, 0.0, 0.0, 0.0, 0.0, 0.0, 0.0, 0.0, 0.0, 0.0, 0.0, 0.0, 0.0, 0.0, 0.0, 0.0, 0.0, 0.0, 0.0, 0.0, 0.0, 0.0, 0.0, 0.0, 0.0, 0.0, 0.0, 0.0, 0.0, 0.0, 0.0, 0.0, 0.0, 0.0, 0.0, 0.0, 0.0, 0.0, 0.0, 0.0, 0.0, 0.0, 0.0, 0.0, 0.0, 0.0, 0.0, 0.0, 0.0, 0.0, 0.0, 0.0, 0.0, 0.0, 0.0, 0.0, 0.0, 0.0, 0.0, 0.0, 0.0, 0.0, 0.0, 0.0, 0.0, 0.0, 0.0, 0.0, 0.0, 0.0, 0.0, 0.0, 0.0, 0.0, 0.0, 0.0, 0.0, 0.0, 0.0, 0.0, 0.0, 0.0, 0.0, 0.0, 0.0, 0.0, 0.0, 0.0, 0.0, 0.0, 0.0, 0.0, 0.0, 0.0, 0.0, 0.0, 0.0, 0.0, 0.0, 0.0, 0.0, 0.0, 0.0, 0.0, 0.0, 0.0, 0.0, 0.0, 0.0, 0.0, 0.0, 0.0, 0.0, 0.0, 0.0, 0.0, 0.0, 0.0, 0.0, 0.0, 0.0, 0.0, 0.0, 0.0, 0.0, 0.0, 0.0, 0.0, 0.0, 0.0, 0.0, 0.0, 0.0, 0.0, 0.0, 0.0, 0.0, 0.0, 0.0, 0.0, 0.0, 0.0, 0.0, 0.0, 0.0, 0.0, 0.0, 0.0, 0.0, 0.0, 0.0, 0.0, 0.0, 0.0, 0.0, 0.0, 0.0, 0.0, 0.0, 0.0, 0.0, 0.0, 0.0, 0.0, 0.0, 0.0, 0.0, 0.0, 0.0, 0.0, 0.0, 0.0, 0.0, 0.0, 0.0, 0.0, 0.0, 0.0, 0.0, 0.0, 0.0, 0.0, 0.0, 0.0, 0.0, 0.0, 0.0, 0.0, 0.0, 0.0, 0.0, 0.0, 0.0, 0.0, 0.0, 0.0, 0.0, 0.0, 0.0, 0.0, 0.0, 0.0, 0.0, 0.0, 0.0, 0.0, 0.0, 0.0, 0.0, 0.0, 0.0, 0.0, 0.0, 0.0, 0.0, 0.0, 0.0, 0.0, 0.0, 0.0, 0.0, 0.0, 0.0, 0.0, 0.0])
me_circle_003.materials.append(mat_car_leather_red)
me_circle_003.use_remesh_fix_poles = True
me_circle_003.use_remesh_preserve_attributes = False
me_circle_003.use_mirror_vertex_groups = False
me_circle_003.update()
me_circle_004 = bpy.data.meshes.new('Circle.004')
me_circle_004.from_pydata([(0.0, 1.0, 0.0), (-0.1951, 0.9808, 0.0), (-0.3827, 0.9239, 0.0), (-0.5556, 0.8315, 0.0), (-0.7071, 0.7071, 0.0), (-0.8315, 0.5556, 0.0), (-0.9239, 0.3827, 0.0), (-0.9808, 0.1951, 0.0), (-1.0, 7.55e-08, 0.0), (-0.9808, -0.1951, 0.0), (-0.9239, -0.3827, 0.0), (-0.8315, -0.5556, 0.0), (-0.7071, -0.7071, 0.0), (-0.5556, -0.8315, 0.0), (-0.3827, -0.9239, 0.0), (-0.1951, -0.9808, 0.0), (3.258e-07, -1.0, 0.0), (0.1951, -0.9808, 0.0), (0.3827, -0.9239, 0.0), (0.5556, -0.8315, 0.0), (0.7071, -0.7071, 0.0), (0.8315, -0.5556, 0.0), (0.9239, -0.3827, 0.0), (0.9808, -0.1951, 0.0), (1.0, 9.656e-07, 0.0), (0.9808, 0.1951, 0.0), (0.9239, 0.3827, 0.0), (0.8315, 0.5556, 0.0), (0.7071, 0.7071, 0.0), (0.5556, 0.8315, 0.0), (0.3827, 0.9239, 0.0), (0.1951, 0.9808, 0.0), (0.0, 1.0, 0.232), (-0.1951, 0.9808, 0.232), (-0.3827, 0.9239, 0.232), (-0.5556, 0.8315, 0.232), (-0.7071, 0.7071, 0.232), (-0.8315, 0.5556, 0.232), (-0.9239, 0.3827, 0.232), (-0.9808, 0.1951, 0.232), (-1.0, 7.55e-08, 0.232), (-0.9808, -0.1951, 0.232), (-0.9239, -0.3827, 0.232), (-0.8315, -0.5556, 0.232), (-0.7071, -0.7071, 0.232), (-0.5556, -0.8315, 0.232), (-0.3827, -0.9239, 0.232), (-0.1951, -0.9808, 0.232), (3.258e-07, -1.0, 0.232), (0.1951, -0.9808, 0.232), (0.3827, -0.9239, 0.232), (0.5556, -0.8315, 0.232), (0.7071, -0.7071, 0.232), (0.8315, -0.5556, 0.232), (0.9239, -0.3827, 0.232), (0.9808, -0.1951, 0.232), (1.0, 9.656e-07, 0.232), (0.9808, 0.1951, 0.232), (0.9239, 0.3827, 0.232), (0.8315, 0.5556, 0.232), (0.7071, 0.7071, 0.232), (0.5556, 0.8315, 0.232), (0.3827, 0.9239, 0.232), (0.1951, 0.9808, 0.232), (-0.4029, -0.9728, 0.116), (-0.585, -0.8755, 0.116), (-0.2054, 1.033, 0.116), (4.253e-09, 1.053, 0.116), (0.7445, 0.7445, 0.116), (0.8755, 0.585, 0.116), (-0.2054, -1.033, 0.116), (-0.4029, 0.9728, 0.116), (0.585, 0.8755, 0.116), (3.473e-07, -1.053, 0.116), (-0.585, 0.8755, 0.116), (0.4029, 0.9728, 0.116), (0.2054, -1.033, 0.116), (-0.7445, 0.7445, 0.116), (0.2054, 1.033, 0.116), (0.4029, -0.9728, 0.116), (-0.8755, 0.585, 0.116), (0.585, -0.8755, 0.116), (-0.9728, 0.4029, 0.116), (0.7445, -0.7445, 0.116), (-1.033, 0.2054, 0.116), (0.8755, -0.585, 0.116), (-1.053, 6.313e-08, 0.116), (0.9728, -0.4029, 0.116), (-1.033, -0.2054, 0.116), (1.033, -0.2054, 0.116), (-0.9728, -0.4029, 0.116), (1.053, 1e-06, 0.116), (-0.8755, -0.585, 0.116), (1.033, 0.2054, 0.116), (-0.7445, -0.7445, 0.116), (0.9728, 0.4029, 0.116)], [], [(1, 0, 31, 30, 29, 28, 27, 26, 25, 24, 23, 22, 21, 20, 19, 18, 17, 16, 15, 14, 13, 12, 11, 10, 9, 8, 7, 6, 5, 4, 3, 2), (33, 34, 35, 36, 37, 38, 39, 40, 41, 42, 43, 44, 45, 46, 47, 48, 49, 50, 51, 52, 53, 54, 55, 56, 57, 58, 59, 60, 61, 62, 63, 32), (65, 64, 46, 45), (67, 66, 33, 32), (69, 68, 60, 59), (64, 70, 47, 46), (66, 71, 34, 33), (68, 72, 61, 60), (70, 73, 48, 47), (71, 74, 35, 34), (72, 75, 62, 61), (73, 76, 49, 48), (74, 77, 36, 35), (75, 78, 63, 62), (76, 79, 50, 49), (77, 80, 37, 36), (78, 67, 32, 63), (79, 81, 51, 50), (80, 82, 38, 37), (81, 83, 52, 51), (82, 84, 39, 38), (83, 85, 53, 52), (84, 86, 40, 39), (85, 87, 54, 53), (86, 88, 41, 40), (87, 89, 55, 54), (88, 90, 42, 41), (89, 91, 56, 55), (90, 92, 43, 42), (91, 93, 57, 56), (92, 94, 44, 43), (93, 95, 58, 57), (94, 65, 45, 44), (95, 69, 59, 58), (26, 27, 69, 95), (12, 13, 65, 94), (25, 26, 95, 93), (11, 12, 94, 92), (24, 25, 93, 91), (10, 11, 92, 90), (23, 24, 91, 89), (9, 10, 90, 88), (22, 23, 89, 87), (8, 9, 88, 86), (21, 22, 87, 85), (7, 8, 86, 84), (20, 21, 85, 83), (6, 7, 84, 82), (19, 20, 83, 81), (5, 6, 82, 80), (18, 19, 81, 79), (31, 0, 67, 78), (4, 5, 80, 77), (17, 18, 79, 76), (30, 31, 78, 75), (3, 4, 77, 74), (16, 17, 76, 73), (29, 30, 75, 72), (2, 3, 74, 71), (15, 16, 73, 70), (28, 29, 72, 68), (1, 2, 71, 66), (14, 15, 70, 64), (27, 28, 68, 69), (0, 1, 66, 67), (13, 14, 64, 65)])
me_circle_004.polygons.foreach_set('use_smooth', [True] * 66)
_uv = me_circle_004.uv_layers.new(name='UVMap')
_uv.uv.foreach_set('vector', [0.0, 0.0, 0.0, 0.0, 0.0, 0.0, 0.0, 0.0, 0.0, 0.0, 0.0, 0.0, 0.0, 0.0, 0.0, 0.0, 0.0, 0.0, 0.0, 0.0, 0.0, 0.0, 0.0, 0.0, 0.0, 0.0, 0.0, 0.0, 0.0, 0.0, 0.0, 0.0, 0.0, 0.0, 0.0, 0.0, 0.0, 0.0, 0.0, 0.0, 0.0, 0.0, 0.0, 0.0, 0.0, 0.0, 0.0, 0.0, 0.0, 0.0, 0.0, 0.0, 0.0, 0.0, 0.0, 0.0, 0.0, 0.0, 0.0, 0.0, 0.0, 0.0, 0.0, 0.0, 0.0, 0.0, 0.0, 0.0, 0.0, 0.0, 0.0, 0.0, 0.0, 0.0, 0.0, 0.0, 0.0, 0.0, 0.0, 0.0, 0.0, 0.0, 0.0, 0.0, 0.0, 0.0, 0.0, 0.0, 0.0, 0.0, 0.0, 0.0, 0.0, 0.0, 0.0, 0.0, 0.0, 0.0, 0.0, 0.0, 0.0, 0.0, 0.0, 0.0, 0.0, 0.0, 0.0, 0.0, 0.0, 0.0, 0.0, 0.0, 0.0, 0.0, 0.0, 0.0, 0.0, 0.0, 0.0, 0.0, 0.0, 0.0, 0.0, 0.0, 0.0, 0.0, 0.0, 0.0, 0.0, 0.0, 0.0, 0.0, 0.0, 0.0, 0.0, 0.0, 0.0, 0.0, 0.0, 0.0, 0.0, 0.0, 0.0, 0.0, 0.0, 0.0, 0.0, 0.0, 0.0, 0.0, 0.0, 0.0, 0.0, 0.0, 0.0, 0.0, 0.0, 0.0, 0.0, 0.0, 0.0, 0.0, 0.0, 0.0, 0.0, 0.0, 0.0, 0.0, 0.0, 0.0, 0.0, 0.0, 0.0, 0.0, 0.0, 0.0, 0.0, 0.0, 0.0, 0.0, 0.0, 0.0, 0.0, 0.0, 0.0, 0.0, 0.0, 0.0, 0.0, 0.0, 0.0, 0.0, 0.0, 0.0, 0.0, 0.0, 0.0, 0.0, 0.0, 0.0, 0.0, 0.0, 0.0, 0.0, 0.0, 0.0, 0.0, 0.0, 0.0, 0.0, 0.0, 0.0, 0.0, 0.0, 0.0, 0.0, 0.0, 0.0, 0.0, 0.0, 0.0, 0.0, 0.0, 0.0, 0.0, 0.0, 0.0, 0.0, 0.0, 0.0, 0.0, 0.0, 0.0, 0.0, 0.0, 0.0, 0.0, 0.0, 0.0, 0.0, 0.0, 0.0, 0.0, 0.0, 0.0, 0.0, 0.0, 0.0, 0.0, 0.0, 0.0, 0.0, 0.0, 0.0, 0.0, 0.0, 0.0, 0.0, 0.0, 0.0, 0.0, 0.0, 0.0, 0.0, 0.0, 0.0, 0.0, 0.0, 0.0, 0.0, 0.0, 0.0, 0.0, 0.0, 0.0, 0.0, 0.0, 0.0, 0.0, 0.0, 0.0, 0.0, 0.0, 0.0, 0.0, 0.0, 0.0, 0.0, 0.0, 0.0, 0.0, 0.0, 0.0, 0.0, 0.0, 0.0, 0.0, 0.0, 0.0, 0.0, 0.0, 0.0, 0.0, 0.0, 0.0, 0.0, 0.0, 0.0, 0.0, 0.0, 0.0, 0.0, 0.0, 0.0, 0.0, 0.0, 0.0, 0.0, 0.0, 0.0, 0.0, 0.0, 0.0, 0.0, 0.0, 0.0, 0.0, 0.0, 0.0, 0.0, 0.0, 0.0, 0.0, 0.0, 0.0, 0.0, 0.0, 0.0, 0.0, 0.0, 0.0, 0.0, 0.0, 0.0, 0.0, 0.0, 0.0, 0.0, 0.0, 0.0, 0.0, 0.0, 0.0, 0.0, 0.0, 0.0, 0.0, 0.0, 0.0, 0.0, 0.0, 0.0, 0.0, 0.0, 0.0, 0.0, 0.0, 0.0, 0.0, 0.0, 0.0, 0.0, 0.0, 0.0, 0.0, 0.0, 0.0, 0.0, 0.0, 0.0, 0.0, 0.0, 0.0, 0.0, 0.0, 0.0, 0.0, 0.0, 0.0, 0.0, 0.0, 0.0, 0.0, 0.0, 0.0, 0.0, 0.0, 0.0, 0.0, 0.0, 0.0, 0.0, 0.0, 0.0, 0.0, 0.0, 0.0, 0.0, 0.0, 0.0, 0.0, 0.0, 0.0, 0.0, 0.0, 0.0, 0.0, 0.0, 0.0, 0.0, 0.0, 0.0, 0.0, 0.0, 0.0, 0.0, 0.0, 0.0, 0.0, 0.0, 0.0, 0.0, 0.0, 0.0, 0.0, 0.0, 0.0, 0.0, 0.0, 0.0, 0.0, 0.0, 0.0, 0.0, 0.0, 0.0, 0.0, 0.0, 0.0, 0.0, 0.0, 0.0, 0.0, 0.0, 0.0, 0.0, 0.0, 0.0, 0.0, 0.0, 0.0, 0.0, 0.0, 0.0, 0.0, 0.0, 0.0, 0.0, 0.0, 0.0, 0.0, 0.0, 0.0, 0.0, 0.0, 0.0, 0.0, 0.0, 0.0, 0.0, 0.0, 0.0, 0.0, 0.0, 0.0, 0.0, 0.0, 0.0, 0.0, 0.0, 0.0, 0.0, 0.0, 0.0, 0.0, 0.0, 0.0, 0.0, 0.0, 0.0, 0.0, 0.0, 0.0, 0.0, 0.0, 0.0, 0.0, 0.0, 0.0, 0.0, 0.0, 0.0, 0.0, 0.0, 0.0, 0.0, 0.0, 0.0, 0.0, 0.0, 0.0, 0.0, 0.0, 0.0, 0.0, 0.0, 0.0, 0.0, 0.0, 0.0, 0.0, 0.0, 0.0, 0.0, 0.0, 0.0, 0.0, 0.0, 0.0, 0.0, 0.0, 0.0, 0.0, 0.0, 0.0, 0.0, 0.0, 0.0, 0.0, 0.0, 0.0, 0.0, 0.0, 0.0, 0.0, 0.0, 0.0, 0.0, 0.0, 0.0, 0.0, 0.0, 0.0, 0.0, 0.0, 0.0, 0.0, 0.0, 0.0, 0.0, 0.0, 0.0, 0.0, 0.0, 0.0, 0.0, 0.0, 0.0, 0.0, 0.0, 0.0, 0.0, 0.0, 0.0, 0.0, 0.0, 0.0, 0.0, 0.0, 0.0, 0.0, 0.0, 0.0, 0.0, 0.0, 0.0, 0.0, 0.0, 0.0, 0.0, 0.0, 0.0, 0.0, 0.0, 0.0, 0.0, 0.0, 0.0, 0.0, 0.0, 0.0, 0.0, 0.0, 0.0, 0.0, 0.0, 0.0, 0.0, 0.0, 0.0, 0.0, 0.0, 0.0, 0.0, 0.0, 0.0, 0.0, 0.0, 0.0, 0.0, 0.0, 0.0, 0.0, 0.0, 0.0, 0.0, 0.0, 0.0, 0.0, 0.0])
me_circle_004.materials.append(mat_wood)
me_circle_004.use_remesh_fix_poles = True
me_circle_004.use_remesh_preserve_attributes = False
me_circle_004.use_mirror_vertex_groups = False
me_circle_004.update()
me_circle_005 = bpy.data.meshes.new('Circle.005')
me_circle_005.from_pydata([(0.0, 1.0, 0.0), (-0.1951, 0.9808, 0.0), (-0.3827, 0.9239, 0.0), (-0.5556, 0.8315, 0.0), (-0.7071, 0.7071, 0.0), (-0.8315, 0.5556, 0.0), (-0.9239, 0.3827, 0.0), (-0.9808, 0.1951, 0.0), (-1.0, 7.55e-08, 0.0), (-0.9808, -0.1951, 0.0), (-0.9239, -0.3827, 0.0), (-0.8315, -0.5556, 0.0), (-0.7071, -0.7071, 0.0), (-0.5556, -0.8315, 0.0), (-0.3827, -0.9239, 0.0), (-0.1951, -0.9808, 0.0), (3.258e-07, -1.0, 0.0), (0.1951, -0.9808, 0.0), (0.3827, -0.9239, 0.0), (0.5556, -0.8315, 0.0), (0.7071, -0.7071, 0.0), (0.8315, -0.5556, 0.0), (0.9239, -0.3827, 0.0), (0.9808, -0.1951, 0.0), (1.0, 9.656e-07, 0.0), (0.9808, 0.1951, 0.0), (0.9239, 0.3827, 0.0), (0.8315, 0.5556, 0.0), (0.7071, 0.7071, 0.0), (0.5556, 0.8315, 0.0), (0.3827, 0.9239, 0.0), (0.1951, 0.9808, 0.0), (0.0, 1.0, 0.232), (-0.1951, 0.9808, 0.232), (-0.3827, 0.9239, 0.232), (-0.5556, 0.8315, 0.232), (-0.7071, 0.7071, 0.232), (-0.8315, 0.5556, 0.232), (-0.9239, 0.3827, 0.232), (-0.9808, 0.1951, 0.232), (-1.0, 7.55e-08, 0.232), (-0.9808, -0.1951, 0.232), (-0.9239, -0.3827, 0.232), (-0.8315, -0.5556, 0.232), (-0.7071, -0.7071, 0.232), (-0.5556, -0.8315, 0.232), (-0.3827, -0.9239, 0.232), (-0.1951, -0.9808, 0.232), (3.258e-07, -1.0, 0.232), (0.1951, -0.9808, 0.232), (0.3827, -0.9239, 0.232), (0.5556, -0.8315, 0.232), (0.7071, -0.7071, 0.232), (0.8315, -0.5556, 0.232), (0.9239, -0.3827, 0.232), (0.9808, -0.1951, 0.232), (1.0, 9.656e-07, 0.232), (0.9808, 0.1951, 0.232), (0.9239, 0.3827, 0.232), (0.8315, 0.5556, 0.232), (0.7071, 0.7071, 0.232), (0.5556, 0.8315, 0.232), (0.3827, 0.9239, 0.232), (0.1951, 0.9808, 0.232), (-0.4029, -0.9728, 0.116), (-0.585, -0.8755, 0.116), (-0.2054, 1.033, 0.116), (4.253e-09, 1.053, 0.116), (0.7445, 0.7445, 0.116), (0.8755, 0.585, 0.116), (-0.2054, -1.033, 0.116), (-0.4029, 0.9728, 0.116), (0.585, 0.8755, 0.116), (3.473e-07, -1.053, 0.116), (-0.585, 0.8755, 0.116), (0.4029, 0.9728, 0.116), (0.2054, -1.033, 0.116), (-0.7445, 0.7445, 0.116), (0.2054, 1.033, 0.116), (0.4029, -0.9728, 0.116), (-0.8755, 0.585, 0.116), (0.585, -0.8755, 0.116), (-0.9728, 0.4029, 0.116), (0.7445, -0.7445, 0.116), (-1.033, 0.2054, 0.116), (0.8755, -0.585, 0.116), (-1.053, 6.313e-08, 0.116), (0.9728, -0.4029, 0.116), (-1.033, -0.2054, 0.116), (1.033, -0.2054, 0.116), (-0.9728, -0.4029, 0.116), (1.053, 1e-06, 0.116), (-0.8755, -0.585, 0.116), (1.033, 0.2054, 0.116), (-0.7445, -0.7445, 0.116), (0.9728, 0.4029, 0.116)], [], [(1, 0, 31, 30, 29, 28, 27, 26, 25, 24, 23, 22, 21, 20, 19, 18, 17, 16, 15, 14, 13, 12, 11, 10, 9, 8, 7, 6, 5, 4, 3, 2), (33, 34, 35, 36, 37, 38, 39, 40, 41, 42, 43, 44, 45, 46, 47, 48, 49, 50, 51, 52, 53, 54, 55, 56, 57, 58, 59, 60, 61, 62, 63, 32), (65, 64, 46, 45), (67, 66, 33, 32), (69, 68, 60, 59), (64, 70, 47, 46), (66, 71, 34, 33), (68, 72, 61, 60), (70, 73, 48, 47), (71, 74, 35, 34), (72, 75, 62, 61), (73, 76, 49, 48), (74, 77, 36, 35), (75, 78, 63, 62), (76, 79, 50, 49), (77, 80, 37, 36), (78, 67, 32, 63), (79, 81, 51, 50), (80, 82, 38, 37), (81, 83, 52, 51), (82, 84, 39, 38), (83, 85, 53, 52), (84, 86, 40, 39), (85, 87, 54, 53), (86, 88, 41, 40), (87, 89, 55, 54), (88, 90, 42, 41), (89, 91, 56, 55), (90, 92, 43, 42), (91, 93, 57, 56), (92, 94, 44, 43), (93, 95, 58, 57), (94, 65, 45, 44), (95, 69, 59, 58), (26, 27, 69, 95), (12, 13, 65, 94), (25, 26, 95, 93), (11, 12, 94, 92), (24, 25, 93, 91), (10, 11, 92, 90), (23, 24, 91, 89), (9, 10, 90, 88), (22, 23, 89, 87), (8, 9, 88, 86), (21, 22, 87, 85), (7, 8, 86, 84), (20, 21, 85, 83), (6, 7, 84, 82), (19, 20, 83, 81), (5, 6, 82, 80), (18, 19, 81, 79), (31, 0, 67, 78), (4, 5, 80, 77), (17, 18, 79, 76), (30, 31, 78, 75), (3, 4, 77, 74), (16, 17, 76, 73), (29, 30, 75, 72), (2, 3, 74, 71), (15, 16, 73, 70), (28, 29, 72, 68), (1, 2, 71, 66), (14, 15, 70, 64), (27, 28, 68, 69), (0, 1, 66, 67), (13, 14, 64, 65)])
me_circle_005.polygons.foreach_set('use_smooth', [True] * 66)
_uv = me_circle_005.uv_layers.new(name='UVMap')
_uv.uv.foreach_set('vector', [0.0, 0.0, 0.0, 0.0, 0.0, 0.0, 0.0, 0.0, 0.0, 0.0, 0.0, 0.0, 0.0, 0.0, 0.0, 0.0, 0.0, 0.0, 0.0, 0.0, 0.0, 0.0, 0.0, 0.0, 0.0, 0.0, 0.0, 0.0, 0.0, 0.0, 0.0, 0.0, 0.0, 0.0, 0.0, 0.0, 0.0, 0.0, 0.0, 0.0, 0.0, 0.0, 0.0, 0.0, 0.0, 0.0, 0.0, 0.0, 0.0, 0.0, 0.0, 0.0, 0.0, 0.0, 0.0, 0.0, 0.0, 0.0, 0.0, 0.0, 0.0, 0.0, 0.0, 0.0, 0.0, 0.0, 0.0, 0.0, 0.0, 0.0, 0.0, 0.0, 0.0, 0.0, 0.0, 0.0, 0.0, 0.0, 0.0, 0.0, 0.0, 0.0, 0.0, 0.0, 0.0, 0.0, 0.0, 0.0, 0.0, 0.0, 0.0, 0.0, 0.0, 0.0, 0.0, 0.0, 0.0, 0.0, 0.0, 0.0, 0.0, 0.0, 0.0, 0.0, 0.0, 0.0, 0.0, 0.0, 0.0, 0.0, 0.0, 0.0, 0.0, 0.0, 0.0, 0.0, 0.0, 0.0, 0.0, 0.0, 0.0, 0.0, 0.0, 0.0, 0.0, 0.0, 0.0, 0.0, 0.0, 0.0, 0.0, 0.0, 0.0, 0.0, 0.0, 0.0, 0.0, 0.0, 0.0, 0.0, 0.0, 0.0, 0.0, 0.0, 0.0, 0.0, 0.0, 0.0, 0.0, 0.0, 0.0, 0.0, 0.0, 0.0, 0.0, 0.0, 0.0, 0.0, 0.0, 0.0, 0.0, 0.0, 0.0, 0.0, 0.0, 0.0, 0.0, 0.0, 0.0, 0.0, 0.0, 0.0, 0.0, 0.0, 0.0, 0.0, 0.0, 0.0, 0.0, 0.0, 0.0, 0.0, 0.0, 0.0, 0.0, 0.0, 0.0, 0.0, 0.0, 0.0, 0.0, 0.0, 0.0, 0.0, 0.0, 0.0, 0.0, 0.0, 0.0, 0.0, 0.0, 0.0, 0.0, 0.0, 0.0, 0.0, 0.0, 0.0, 0.0, 0.0, 0.0, 0.0, 0.0, 0.0, 0.0, 0.0, 0.0, 0.0, 0.0, 0.0, 0.0, 0.0, 0.0, 0.0, 0.0, 0.0, 0.0, 0.0, 0.0, 0.0, 0.0, 0.0, 0.0, 0.0, 0.0, 0.0, 0.0, 0.0, 0.0, 0.0, 0.0, 0.0, 0.0, 0.0, 0.0, 0.0, 0.0, 0.0, 0.0, 0.0, 0.0, 0.0, 0.0, 0.0, 0.0, 0.0, 0.0, 0.0, 0.0, 0.0, 0.0, 0.0, 0.0, 0.0, 0.0, 0.0, 0.0, 0.0, 0.0, 0.0, 0.0, 0.0, 0.0, 0.0, 0.0, 0.0, 0.0, 0.0, 0.0, 0.0, 0.0, 0.0, 0.0, 0.0, 0.0, 0.0, 0.0, 0.0, 0.0, 0.0, 0.0, 0.0, 0.0, 0.0, 0.0, 0.0, 0.0, 0.0, 0.0, 0.0, 0.0, 0.0, 0.0, 0.0, 0.0, 0.0, 0.0, 0.0, 0.0, 0.0, 0.0, 0.0, 0.0, 0.0, 0.0, 0.0, 0.0, 0.0, 0.0, 0.0, 0.0, 0.0, 0.0, 0.0, 0.0, 0.0, 0.0, 0.0, 0.0, 0.0, 0.0, 0.0, 0.0, 0.0, 0.0, 0.0, 0.0, 0.0, 0.0, 0.0, 0.0, 0.0, 0.0, 0.0, 0.0, 0.0, 0.0, 0.0, 0.0, 0.0, 0.0, 0.0, 0.0, 0.0, 0.0, 0.0, 0.0, 0.0, 0.0, 0.0, 0.0, 0.0, 0.0, 0.0, 0.0, 0.0, 0.0, 0.0, 0.0, 0.0, 0.0, 0.0, 0.0, 0.0, 0.0, 0.0, 0.0, 0.0, 0.0, 0.0, 0.0, 0.0, 0.0, 0.0, 0.0, 0.0, 0.0, 0.0, 0.0, 0.0, 0.0, 0.0, 0.0, 0.0, 0.0, 0.0, 0.0, 0.0, 0.0, 0.0, 0.0, 0.0, 0.0, 0.0, 0.0, 0.0, 0.0, 0.0, 0.0, 0.0, 0.0, 0.0, 0.0, 0.0, 0.0, 0.0, 0.0, 0.0, 0.0, 0.0, 0.0, 0.0, 0.0, 0.0, 0.0, 0.0, 0.0, 0.0, 0.0, 0.0, 0.0, 0.0, 0.0, 0.0, 0.0, 0.0, 0.0, 0.0, 0.0, 0.0, 0.0, 0.0, 0.0, 0.0, 0.0, 0.0, 0.0, 0.0, 0.0, 0.0, 0.0, 0.0, 0.0, 0.0, 0.0, 0.0, 0.0, 0.0, 0.0, 0.0, 0.0, 0.0, 0.0, 0.0, 0.0, 0.0, 0.0, 0.0, 0.0, 0.0, 0.0, 0.0, 0.0, 0.0, 0.0, 0.0, 0.0, 0.0, 0.0, 0.0, 0.0, 0.0, 0.0, 0.0, 0.0, 0.0, 0.0, 0.0, 0.0, 0.0, 0.0, 0.0, 0.0, 0.0, 0.0, 0.0, 0.0, 0.0, 0.0, 0.0, 0.0, 0.0, 0.0, 0.0, 0.0, 0.0, 0.0, 0.0, 0.0, 0.0, 0.0, 0.0, 0.0, 0.0, 0.0, 0.0, 0.0, 0.0, 0.0, 0.0, 0.0, 0.0, 0.0, 0.0, 0.0, 0.0, 0.0, 0.0, 0.0, 0.0, 0.0, 0.0, 0.0, 0.0, 0.0, 0.0, 0.0, 0.0, 0.0, 0.0, 0.0, 0.0, 0.0, 0.0, 0.0, 0.0, 0.0, 0.0, 0.0, 0.0, 0.0, 0.0, 0.0, 0.0, 0.0, 0.0, 0.0, 0.0, 0.0, 0.0, 0.0, 0.0, 0.0, 0.0, 0.0, 0.0, 0.0, 0.0, 0.0, 0.0, 0.0, 0.0, 0.0, 0.0, 0.0, 0.0, 0.0, 0.0, 0.0, 0.0, 0.0, 0.0, 0.0, 0.0, 0.0, 0.0, 0.0, 0.0, 0.0, 0.0, 0.0, 0.0, 0.0, 0.0, 0.0, 0.0, 0.0, 0.0, 0.0, 0.0, 0.0, 0.0, 0.0, 0.0, 0.0, 0.0, 0.0, 0.0, 0.0, 0.0, 0.0, 0.0, 0.0, 0.0, 0.0, 0.0, 0.0, 0.0, 0.0, 0.0, 0.0, 0.0, 0.0, 0.0, 0.0, 0.0, 0.0, 0.0, 0.0, 0.0, 0.0, 0.0, 0.0, 0.0, 0.0, 0.0, 0.0, 0.0, 0.0, 0.0])
_uv = me_circle_005.uv_layers.new(name='automap')
_uv.uv.foreach_set('vector', [0.1974, 2.021, 0.5, 2.051, 0.8026, 2.021, 1.094, 1.933, 1.362, 1.79, 1.597, 1.597, 1.79, 1.362, 1.933, 1.094, 2.021, 0.8026, 2.051, 0.5, 2.021, 0.1974, 1.933, -0.0936, 1.79, -0.3618, 1.597, -0.5968, 1.362, -0.7897, 1.094, -0.9331, 0.8026, -1.021, 0.5, -1.051, 0.1974, -1.021, -0.0936, -0.9331, -0.3618, -0.7897, -0.5968, -0.5968, -0.7897, -0.3618, -0.9331, -0.0936, -1.021, 0.1974, -1.051, 0.5, -1.021, 0.8026, -0.9331, 1.094, -0.7897, 1.362, -0.5968, 1.597, -0.3618, 1.79, -0.0936, 1.933, 0.1974, 2.021, -0.0936, 1.933, -0.3618, 1.79, -0.5968, 1.597, -0.7897, 1.362, -0.9331, 1.094, -1.021, 0.8026, -1.051, 0.5, -1.021, 0.1974, -0.9331, -0.0936, -0.7897, -0.3618, -0.5968, -0.5968, -0.3618, -0.7897, -0.0936, -0.9331, 0.1974, -1.021, 0.5, -1.051, 0.8026, -1.021, 1.094, -0.9331, 1.362, -0.7897, 1.597, -0.5968, 1.79, -0.3618, 1.933, -0.0936, 2.021, 0.1974, 2.051, 0.5, 2.021, 0.8026, 1.933, 1.094, 1.79, 1.362, 1.597, 1.597, 1.362, 1.79, 1.094, 1.933, 0.8026, 2.021, 0.5, 2.051, -0.4074, 0.5, -0.125, 0.5, -0.0936, 0.6799, -0.3618, 0.6799, 0.5, 0.5, 0.1814, 0.5, 0.1974, 0.6799, 0.5, 0.6799, 1.407, 0.5, 1.655, 0.5, 1.597, 0.6799, 1.362, 0.6799, -0.125, 0.5, 0.1814, 0.5, 0.1974, 0.6799, -0.0936, 0.6799, 0.1814, 0.5, -0.125, 0.5, -0.0936, 0.6799, 0.1974, 0.6799, 1.655, 0.5, 1.407, 0.5, 1.362, 0.6799, 1.597, 0.6799, 0.1814, 0.5, 0.5, 0.5, 0.5, 0.6799, 0.1974, 0.6799, -0.125, 0.5, -0.4074, 0.5, -0.3618, 0.6799, -0.0936, 0.6799, 1.407, 0.5, 1.125, 0.5, 1.094, 0.6799, 1.362, 0.6799, 0.5, 0.5, 0.8186, 0.5, 0.8026, 0.6799, 0.5, 0.6799, -0.4074, 0.5, -0.6549, 0.5, -0.5968, 0.6799, -0.3618, 0.6799, 1.125, 0.5, 0.8186, 0.5, 0.8026, 0.6799, 1.094, 0.6799, 0.8186, 0.5, 1.125, 0.5, 1.094, 0.6799, 0.8026, 0.6799, 1.655, 0.5, 1.407, 0.5, 1.362, 0.6799, 1.597, 0.6799, 0.8186, 0.5, 0.5, 0.5, 0.5, 0.6799, 0.8026, 0.6799, 1.125, 0.5, 1.407, 0.5, 1.362, 0.6799, 1.094, 0.6799, 1.407, 0.5, 1.125, 0.5, 1.094, 0.6799, 1.362, 0.6799, 1.407, 0.5, 1.655, 0.5, 1.597, 0.6799, 1.362, 0.6799, 1.125, 0.5, 0.8186, 0.5, 0.8026, 0.6799, 1.094, 0.6799, -0.6549, 0.5, -0.4074, 0.5, -0.3618, 0.6799, -0.5968, 0.6799, 0.8186, 0.5, 0.5, 0.5, 0.5, 0.6799, 0.8026, 0.6799, -0.4074, 0.5, -0.125, 0.5, -0.0936, 0.6799, -0.3618, 0.6799, 0.5, 0.5, 0.1814, 0.5, 0.1974, 0.6799, 0.5, 0.6799, -0.125, 0.5, 0.1814, 0.5, 0.1974, 0.6799, -0.0936, 0.6799, 0.1814, 0.5, -0.125, 0.5, -0.0936, 0.6799, 0.1974, 0.6799, 0.1814, 0.5, 0.5, 0.5, 0.5, 0.6799, 0.1974, 0.6799, -0.125, 0.5, -0.4074, 0.5, -0.3618, 0.6799, -0.0936, 0.6799, 0.5, 0.5, 0.8186, 0.5, 0.8026, 0.6799, 0.5, 0.6799, -0.4074, 0.5, -0.6549, 0.5, -0.5968, 0.6799, -0.3618, 0.6799, 0.8186, 0.5, 1.125, 0.5, 1.094, 0.6799, 0.8026, 0.6799, -0.6549, 0.5, -0.4074, 0.5, -0.3618, 0.6799, -0.5968, 0.6799, 1.125, 0.5, 1.407, 0.5, 1.362, 0.6799, 1.094, 0.6799, 1.094, 0.3201, 1.362, 0.3201, 1.407, 0.5, 1.125, 0.5, -0.5968, 0.3201, -0.3618, 0.3201, -0.4074, 0.5, -0.6549, 0.5, 0.8026, 0.3201, 1.094, 0.3201, 1.125, 0.5, 0.8186, 0.5, -0.3618, 0.3201, -0.5968, 0.3201, -0.6549, 0.5, -0.4074, 0.5, 0.5, 0.3201, 0.8026, 0.3201, 0.8186, 0.5, 0.5, 0.5, -0.0936, 0.3201, -0.3618, 0.3201, -0.4074, 0.5, -0.125, 0.5, 0.1974, 0.3201, 0.5, 0.3201, 0.5, 0.5, 0.1814, 0.5, 0.1974, 0.3201, -0.0936, 0.3201, -0.125, 0.5, 0.1814, 0.5, -0.0936, 0.3201, 0.1974, 0.3201, 0.1814, 0.5, -0.125, 0.5, 0.5, 0.3201, 0.1974, 0.3201, 0.1814, 0.5, 0.5, 0.5, -0.3618, 0.3201, -0.0936, 0.3201, -0.125, 0.5, -0.4074, 0.5, 0.8026, 0.3201, 0.5, 0.3201, 0.5, 0.5, 0.8186, 0.5, -0.5968, 0.3201, -0.3618, 0.3201, -0.4074, 0.5, -0.6549, 0.5, 1.094, 0.3201, 0.8026, 0.3201, 0.8186, 0.5, 1.125, 0.5, 1.362, 0.3201, 1.597, 0.3201, 1.655, 0.5, 1.407, 0.5, 1.362, 0.3201, 1.094, 0.3201, 1.125, 0.5, 1.407, 0.5, 1.094, 0.3201, 1.362, 0.3201, 1.407, 0.5, 1.125, 0.5, 0.8026, 0.3201, 0.5, 0.3201, 0.5, 0.5, 0.8186, 0.5, 1.597, 0.3201, 1.362, 0.3201, 1.407, 0.5, 1.655, 0.5, 0.8026, 0.3201, 1.094, 0.3201, 1.125, 0.5, 0.8186, 0.5, 1.094, 0.3201, 0.8026, 0.3201, 0.8186, 0.5, 1.125, 0.5, -0.3618, 0.3201, -0.5968, 0.3201, -0.6549, 0.5, -0.4074, 0.5, 0.5, 0.3201, 0.8026, 0.3201, 0.8186, 0.5, 0.5, 0.5, 1.362, 0.3201, 1.094, 0.3201, 1.125, 0.5, 1.407, 0.5, -0.0936, 0.3201, -0.3618, 0.3201, -0.4074, 0.5, -0.125, 0.5, 0.1974, 0.3201, 0.5, 0.3201, 0.5, 0.5, 0.1814, 0.5, 1.597, 0.3201, 1.362, 0.3201, 1.407, 0.5, 1.655, 0.5, 0.1974, 0.3201, -0.0936, 0.3201, -0.125, 0.5, 0.1814, 0.5, -0.0936, 0.3201, 0.1974, 0.3201, 0.1814, 0.5, -0.125, 0.5, 1.362, 0.3201, 1.597, 0.3201, 1.655, 0.5, 1.407, 0.5, 0.5, 0.3201, 0.1974, 0.3201, 0.1814, 0.5, 0.5, 0.5, -0.3618, 0.3201, -0.0936, 0.3201, -0.125, 0.5, -0.4074, 0.5])
_uv.active_render = True
me_circle_005.materials.append(mat_wood)
me_circle_005.use_remesh_fix_poles = True
me_circle_005.use_remesh_preserve_attributes = False
me_circle_005.use_mirror_vertex_groups = False
me_circle_005.auto_texspace = False
me_circle_005.update()

# ---- objects
ob_circle = bpy.data.objects.new('Circle', me_circle)
ob_circle_001 = bpy.data.objects.new('Circle.001', me_circle_001)
ob_circle_002 = bpy.data.objects.new('Circle.002', me_circle_002)
ob_circle_003 = bpy.data.objects.new('Circle.003', me_circle_003)
ob_circle_004 = bpy.data.objects.new('Circle.004', me_circle_004)
ob_circle_005 = bpy.data.objects.new('Circle.005', me_circle_005)

# ---- transforms, parenting, visibility, modifiers, constraints
ob_circle.location = (0.0, 0.0, 2.346)
ob_circle.scale = (2.753, 2.753, 2.753)
ob_circle.lineart.crease_threshold = 0.0
_m = ob_circle.modifiers.new('Bevel', 'BEVEL')
_m.segments = 8
ob_circle_001.location = (0.0, 0.0, 2.346)
ob_circle_001.scale = (1.226, 1.226, 1.226)
ob_circle_001.lineart.crease_threshold = 0.0
_m = ob_circle_001.modifiers.new('Mirror', 'MIRROR')
ob_circle_002.location = (0.0, 0.0, 2.346)
ob_circle_002.rotation_euler = (0.0, -0.0, -1.544)
ob_circle_002.scale = (1.226, 1.226, 1.226)
ob_circle_002.lineart.crease_threshold = 0.0
_m = ob_circle_002.modifiers.new('Mirror', 'MIRROR')
ob_circle_003.location = (0.0, 0.0, 3.0)
ob_circle_003.scale = (3.079, 3.079, 3.428)
ob_circle_003.lineart.crease_threshold = 0.0
_m = ob_circle_003.modifiers.new('Bevel', 'BEVEL')
_m.segments = 8
ob_circle_004.location = (0.0, 0.0, 0.9007)
ob_circle_004.scale = (0.9229, 0.9229, 0.9229)
ob_circle_004.lineart.crease_threshold = 0.0
_m = ob_circle_004.modifiers.new('Bevel', 'BEVEL')
_m.segments = 8
ob_circle_005.location = (0.0, 0.0, -4.911)
ob_circle_005.scale = (1.901, 1.901, 1.901)
ob_circle_005.color = (0.9849, 1.0, 0.9699, 1.0)
ob_circle_005.lineart.crease_threshold = 0.0
_m = ob_circle_005.modifiers.new('Bevel', 'BEVEL')
_m.segments = 8

# ---- collection membership
col_collection.objects.link(ob_circle)
col_collection.objects.link(ob_circle_001)
col_collection.objects.link(ob_circle_002)
col_collection.objects.link(ob_circle_003)
col_collection.objects.link(ob_circle_004)
col_collection.objects.link(ob_circle_005)

# ---- scene / render settings (as saved in the file)
scene.frame_start = 1; scene.frame_end = 250; scene.frame_set(1)
scene.render.engine = 'BLENDER_EEVEE_NEXT'
scene.cycles.use_denoising = False
scene.cycles.samples = 128
scene.cycles.sampling_pattern = 'TABULATED_SOBOL'
scene.cycles.use_adaptive_sampling = False
scene.cycles.use_light_tree = False
scene.view_settings.view_transform = 'Filmic'
bpy.context.view_layer.update()

# ---- added for rendering (the .blend has no active camera and no usable light): camera, sun
cam_auto = bpy.data.cameras.new('AutoCamera')
cam_auto.lens = 50.0
cam_auto.sensor_width = 36.0
cam_auto.clip_end = 1000.0
ob_auto_camera = bpy.data.objects.new('AutoCamera', cam_auto)
scene.collection.objects.link(ob_auto_camera)
ob_auto_camera.location = (11.6076, -13.9292, 8.72817)
ob_auto_camera.rotation_euler = (1.09748, -7.21219e-08, 0.694738)
scene.camera = ob_auto_camera
light_auto_sun = bpy.data.lights.new('AutoSun', 'SUN')
light_auto_sun.energy = 3.0
light_auto_sun.angle = 0.0523599
ob_auto_sun = bpy.data.objects.new('AutoSun', light_auto_sun)
scene.collection.objects.link(ob_auto_sun)
ob_auto_sun.rotation_euler = (0.872665, 0.174533, 0.523599)
bpy.context.view_layer.update()
